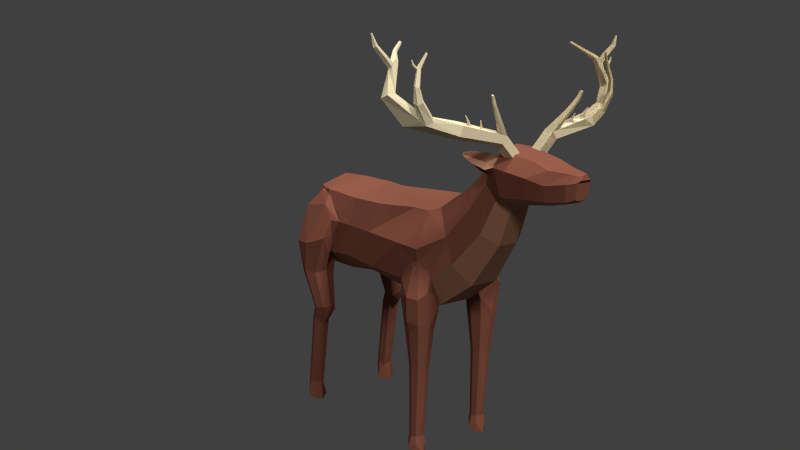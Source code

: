 # Source: Elk.blend  (saved by Blender 2.69.0; exported with 4.5.12 LTS)
import bpy
from mathutils import Matrix  # noqa: F401  (used for matrix-valued properties, if any)

bpy.ops.wm.read_factory_settings(use_empty=True)
scene = bpy.context.scene
scene.name = 'Scene'

# ---- collections
col_collection_1 = bpy.data.collections.new('Collection 1'); scene.collection.children.link(col_collection_1)

# ---- materials (node trees are filled in below, after node groups)
mat_material = bpy.data.materials.new('Material')
mat_material.alpha_threshold = 0.0
mat_material.roughness = 0.5
mat_material.line_color = (0.0, 0.0, 0.0, 1.0)
mat_material_001 = bpy.data.materials.new('Material.001')
mat_material_001.alpha_threshold = 0.0
mat_material_001.roughness = 0.5
mat_material_001.line_color = (0.0, 0.0, 0.0, 1.0)
mat_material_002 = bpy.data.materials.new('Material.002')
mat_material_002.alpha_threshold = 0.0
mat_material_002.roughness = 0.5
mat_material_002.line_color = (0.0, 0.0, 0.0, 1.0)

# ---- material node trees
mat_material.use_nodes = True; mat_material.node_tree.nodes.clear()
_N = mat_material.node_tree.nodes; _L = mat_material.node_tree.links
n0 = _N.new('ShaderNodeOutputMaterial'); n0.name = 'Material Output'; n0.location = (300, 300)
n1 = _N.new('ShaderNodeBsdfDiffuse'); n1.name = 'Diffuse BSDF'; n1.location = (10, 300)
n1.inputs[0].default_value = (0.2195, 0.07619, 0.04817, 1.0)
_L.new(n1.outputs[0], n0.inputs[0])
n0.is_active_output = True
mat_material_001.use_nodes = True; mat_material_001.node_tree.nodes.clear()
_N = mat_material_001.node_tree.nodes; _L = mat_material_001.node_tree.links
n0 = _N.new('ShaderNodeOutputMaterial'); n0.name = 'Material Output'; n0.location = (300, 300)
n1 = _N.new('ShaderNodeBsdfDiffuse'); n1.name = 'Diffuse BSDF'; n1.location = (10, 300)
n1.inputs[0].default_value = (0.8, 0.6824, 0.4374, 1.0)
_L.new(n1.outputs[0], n0.inputs[0])
n0.is_active_output = True
mat_material_002.use_nodes = True; mat_material_002.node_tree.nodes.clear()
_N = mat_material_002.node_tree.nodes; _L = mat_material_002.node_tree.links
n0 = _N.new('ShaderNodeOutputMaterial'); n0.name = 'Material Output'; n0.location = (300, 300)
n1 = _N.new('ShaderNodeBsdfDiffuse'); n1.name = 'Diffuse BSDF'; n1.location = (10, 300)
n1.inputs[0].default_value = (0.402, 0.192, 0.1136, 1.0)
_L.new(n1.outputs[0], n0.inputs[0])
n0.is_active_output = True

# ---- world
world_world = bpy.data.worlds.new('World'); scene.world = world_world
world_world.color = (0.05088, 0.05088, 0.05088)
world_world.use_sun_shadow = False
world_world.sun_shadow_jitter_overblur = 0.0
world_world.cycles.sampling_method = 'MANUAL'
world_world.cycles.sample_map_resolution = 256

# ---- cameras
cam_camera = bpy.data.cameras.new('Camera')
cam_camera.clip_end = 100.0
cam_camera.lens = 35.0
cam_camera.sensor_width = 32.0
cam_camera.sensor_height = 18.0
cam_camera.ortho_scale = 7.314
cam_camera.dof.focus_distance = 0.0

# ---- lights
light_sun_002 = bpy.data.lights.new('Sun.002', 'SUN')
light_sun_002.transmission_factor = 0.0
light_sun_002.angle = 0.1993
light_sun_002.energy = 1.9
light_sun_002.shadow_buffer_clip_start = 0.5
light_sun_002.shadow_soft_size = 0.1
light_sun_002.shadow_cascade_max_distance = 1000.0
light_sun_002.cycles.use_multiple_importance_sampling = False
light_sun_001 = bpy.data.lights.new('Sun.001', 'SUN')
light_sun_001.transmission_factor = 0.0
light_sun_001.angle = 0.1993
light_sun_001.energy = 1.0
light_sun_001.shadow_buffer_clip_start = 0.5
light_sun_001.shadow_soft_size = 0.1
light_sun_001.shadow_cascade_max_distance = 1000.0
light_sun_001.cycles.use_multiple_importance_sampling = False
light_sun = bpy.data.lights.new('Sun', 'SUN')
light_sun.transmission_factor = 0.0
light_sun.angle = 0.1993
light_sun.energy = 2.0
light_sun.shadow_buffer_clip_start = 0.5
light_sun.shadow_soft_size = 0.1
light_sun.shadow_cascade_max_distance = 1000.0
light_sun.cycles.use_multiple_importance_sampling = False
light_lamp = bpy.data.lights.new('Lamp', 'POINT')
light_lamp.transmission_factor = 0.0
light_lamp.cutoff_distance = 30.0
light_lamp.energy = 100.0
light_lamp.shadow_buffer_clip_start = 1.001
light_lamp.shadow_soft_size = 0.1
light_lamp.shadow_maximum_resolution = 0.006
light_lamp.use_absolute_resolution = True
light_lamp.cycles.use_multiple_importance_sampling = False

# ---- meshes
me_cylinder = bpy.data.meshes.new('Cylinder')
me_cylinder.from_pydata([(0.5408, 0.7305, 0.2063), (0.5327, 0.7175, -0.1109), (-1.798e-08, 0.9007, -0.1411), (-8.348e-09, 0.9273, 0.2063), (0.7481, 0.2045, 0.2063), (0.6189, 0.657, -0.8045), (-2.837e-05, 0.9284, 0.2738), (-0.5323, 0.7175, -0.1109), (0.8022, 0.2275, -0.1411), (0.4334, 0.784, 0.3374), (-1.302e-08, 0.8338, -0.9541), (0.7367, 0.2156, -0.9541), (-0.4331, 0.784, 0.3374), (-0.5405, 0.7305, 0.2063), (0.7173, 0.008238, 0.1799), (0.5063, 0.4089, 0.5324), (0.5893, 0.6217, -1.508), (0.7014, 0.2094, -1.501), (-1.658e-05, 1.224, 0.7193), (-0.3047, 1.13, 0.7787), (-0.7642, 0.2045, 0.2063), (-0.6189, 0.657, -0.8045), (0.7559, -0.2894, -0.8629), (0.7324, -0.003926, 0.05989), (0.6111, -0.1169, 0.3149), (0.3046, 1.13, 0.7787), (-1.13e-08, 0.798, -1.501), (0.7197, -0.2685, -1.501), (-0.4198, 0.8695, 0.9074), (-0.8018, 0.2275, -0.1411), (0.7055, -0.3212, -0.1411), (0.7309, -0.1334, -0.08801), (0.7408, -0.04986, 0.1301), (0.7005, -0.07482, 0.2096), (0.4198, 0.8695, 0.9074), (0.495, 0.03625, 0.6693), (0.6079, -0.2019, 0.3483), (0.6172, 0.655, -2.212), (0.7216, 0.213, -1.762), (0.6959, 0.3236, -1.818), (0.6925, -0.1525, -1.926), (0.6931, -0.3253, -2.029), (-9.784e-06, 1.487, 0.968), (-0.2425, 1.416, 1.02), (-0.5059, 0.4089, 0.5324), (-0.3715, 1.235, 1.151), (-0.7165, 0.008238, 0.1799), (-0.5908, 0.6217, -1.508), (-0.7367, 0.2156, -0.9541), (0.2559, -0.6172, -0.9541), (0.2436, -0.5836, -1.501), (0.6714, -0.4143, 0.37), (0.2425, 1.416, 1.02), (0.2306, -0.2686, 0.8011), (-3.975e-09, 0.8318, -2.048), (0.6474, 0.5335, -2.091), (0.6364, 0.5834, -2.166), (0.2552, -0.6647, -2.048), (0.608, -0.3974, -2.122), (-0.6103, -0.1169, 0.3149), (-0.4105, 0.5573, 1.117), (-0.3267, 1.029, 1.299), (-0.7317, -0.003926, 0.05989), (-0.7051, -0.3212, -0.1411), (0.6983, -0.3191, -0.08876), (0.2786, -0.6794, -0.1411), (0.7806, -0.2799, -0.07742), (0.8645, -0.4919, 0.1418), (0.7976, -0.514, 0.312), (0.4105, 0.5573, 1.117), (0.3715, 1.235, 1.151), (0.4362, -0.4654, 0.2776), (0.3671, -0.5516, 0.267), (0.4459, 0.6385, -2.654), (0.5475, 0.6483, -2.392), (0.2332, -0.6921, -2.645), (0.4463, -0.5256, -2.407), (0.5011, -0.48, -2.193), (0.5565, -0.4375, -2.174), (-4.832e-06, 1.632, 1.151), (-0.2664, 1.567, 1.185), (-0.3806, 1.431, 1.245), (-0.6071, -0.2019, 0.3483), (-0.4946, 0.03625, 0.6693), (-0.359, 1.067, 1.368), (-0.7301, -0.1334, -0.08801), (-0.74, -0.04986, 0.1301), (-0.6998, -0.07482, 0.2096), (-0.7029, 0.2094, -1.501), (-0.6187, 0.655, -2.212), (-0.7559, -0.2894, -0.8629), (0.5205, -0.4791, -0.1132), (0.4874, -0.5057, -0.1252), (-0.2782, -0.6794, -0.1411), (-0.2559, -0.6172, -0.9541), (-0.2451, -0.5836, -1.501), (-0.2567, -0.6647, -2.048), (0.7651, -0.9033, 0.303), (0.3341, 1.486, 1.221), (0.4049, -0.7015, 0.3186), (0.2878, -0.7047, 0.2063), (0.1621, 0.3813, 1.229), (-6.743e-09, 0.7921, -2.645), (0.5648, 0.6171, -2.402), (0.5268, 0.6039, -2.497), (0.5129, 0.4816, -2.678), (-0.2347, -0.6921, -2.645), (0.5122, -0.5575, -2.572), (0.513, -0.5574, -2.572), (0.512, -0.5575, -2.572), (0.2664, 1.567, 1.185), (-0.331, 1.49, 1.219), (-0.4313, 1.371, 1.272), (-0.6706, -0.4143, 0.37), (-0.2302, -0.2685, 0.8011), (-0.1621, 0.3813, 1.229), (-0.129, 0.8943, 1.397), (-0.1418, 0.9421, 1.433), (-0.6975, -0.3191, -0.08876), (0.7976, -0.514, -0.079), (0.4398, -0.55, -0.07891), (-0.2874, -0.7047, 0.2063), (-0.7212, -0.2685, -1.501), (0.8536, -0.8499, 0.1419), (0.6079, -0.9124, 0.3624), (0.3267, 1.029, 1.299), (0.4313, 1.371, 1.272), (0.3571, -0.6302, 0.2063), (0.3503, 0.529, -2.831), (0.5168, 0.3478, -2.8), (0.6124, 0.165, -2.795), (0.5386, 0.2065, -2.895), (-0.1887, -0.6371, -2.845), (0.1889, -0.6365, -2.846), (-4.252e-07, 1.762, 1.313), (-0.288, 1.701, 1.332), (-0.3763, 1.607, 1.354), (-0.459, 1.506, 1.214), (-0.3961, 1.6, 1.24), (-0.4355, -0.4654, 0.2776), (-0.3663, -0.5516, 0.267), (-0.1531, 0.9847, 1.465), (-0.3877, 1.1, 1.43), (-0.7798, -0.2799, -0.07742), (-0.8638, -0.4919, 0.1418), (-0.7968, -0.514, 0.312), (-0.4474, 0.6385, -2.654), (-0.4866, -0.5057, -0.1252), (-0.5197, -0.4791, -0.1132), (0.5784, -0.6246, -0.1413), (0.3979, -0.5909, -0.01909), (0.4152, -0.6397, -0.03136), (-0.3972, -0.5909, -0.01909), (0.7754, -0.8989, -0.01114), (0.7056, -1.586, 0.2475), (0.8044, -1.006, 0.1411), (0.3817, 1.431, 1.246), (0.2877, 1.701, 1.332), (0.3568, -0.6309, 0.2049), (0.4564, -1.006, 0.2853), (0.3409, -0.6559, 0.1621), (0.129, 0.8943, 1.397), (-0.001889, 0.6719, -2.763), (0.5978, -0.07934, -2.784), (0.4749, -0.3957, -2.866), (-0.4754, -0.3973, -2.865), (-0.4485, 1.672, 1.272), (-0.5616, 1.439, 1.226), (-0.4042, -0.7015, 0.3186), (0.1418, 0.9421, 1.433), (0.1531, 0.9847, 1.465), (-0.4848, 1.493, 1.379), (-0.7643, -0.9033, 0.303), (-0.439, -0.55, -0.07891), (-0.7968, -0.514, -0.079), (0.5936, -0.8769, -0.08445), (0.3293, -0.6631, 0.1347), (-0.3285, -0.6631, 0.1347), (0.6009, -1.578, 0.2937), (0.7463, -1.587, 0.1438), (0.3589, 1.067, 1.368), (0.3983, 1.6, 1.24), (0.4612, 1.506, 1.214), (0.3689, 1.615, 1.352), (0.3673, -0.8617, 0.1438), (0.4962, -1.586, 0.2475), (-0.3564, -0.6302, 0.2063), (0.1927, 0.351, -3.049), (-0.001475, 0.4298, -3.012), (0.2965, 0.1732, -3.085), (0.5646, -0.2196, -2.767), (0.2614, -0.0295, -3.068), (-0.5404, 0.2047, -2.894), (-0.2612, -0.03123, -3.067), (-0.1026, -0.1629, -3.057), (0.1037, -0.1622, -3.057), (0.1559, 1.709, 1.429), (-0.1564, 1.709, 1.429), (-0.4985, 1.55, 1.263), (-0.6168, 1.59, 1.142), (-0.5824, 1.666, 1.157), (-0.6128, 1.695, 1.182), (-0.6071, -0.9124, 0.3624), (-0.1406, 1.016, 1.662), (0.3877, 1.1, 1.43), (0.1406, 1.016, 1.662), (-0.356, 1.117, 1.645), (-0.8529, -0.8499, 0.1419), (-0.3533, 0.5278, -2.83), (-0.4145, -0.6397, -0.03136), (-0.5777, -0.6246, -0.1413), (0.4351, -0.8898, -0.01547), (-0.3665, -0.8617, 0.1438), (-0.3402, -0.6559, 0.1621), (0.7016, -1.587, 0.04172), (0.6009, -2.399, 0.2608), (0.6783, -2.663, 0.2004), (0.4845, 1.493, 1.379), (0.4507, 1.672, 1.272), (0.5638, 1.439, 1.226), (0.3029, 1.675, 1.375), (0.4555, -1.586, 0.1438), (-0.356, -0.6309, 0.2049), (-0.1952, 0.3497, -3.048), (-0.0004339, 0.121, -3.12), (-0.2977, 0.1712, -3.084), (0.1717, 1.692, 1.501), (0.1699, 1.708, 1.421), (-0.1722, 1.692, 1.501), (-0.1704, 1.708, 1.421), (-0.6481, 1.606, 1.173), (-0.5632, 1.463, 1.315), (-0.6505, 1.537, 1.186), (-0.4557, -1.006, 0.2853), (0.356, 1.117, 1.645), (0.1286, 1.046, 1.851), (-0.1286, 1.046, 1.851), (-0.441, 1.455, 1.624), (-0.7746, -0.8989, -0.01114), (-0.8037, -1.006, 0.1411), (-0.7048, -1.586, 0.2475), (-0.5928, -0.8769, -0.08445), (0.6009, -1.593, 0.003074), (-0.4343, -0.8898, -0.01547), (0.7075, -2.662, 0.1254), (0.5846, 1.666, 1.157), (0.615, 1.695, 1.182), (0.619, 1.59, 1.142), (0.5007, 1.55, 1.263), (0.2858, 1.697, 1.355), (0.3401, 1.626, 1.421), (0.5002, -1.586, 0.04169), (0.5235, -2.663, 0.2004), (5.099e-06, 1.729, 1.594), (0.1819, 1.685, 1.54), (0.3935, 1.944, 1.429), (0.2858, 1.697, 1.355), (0.4576, 1.866, 1.355), (-0.1824, 1.685, 1.54), (-0.394, 1.944, 1.429), (-0.458, 1.866, 1.355), (-0.2862, 1.697, 1.355), (-0.6967, 1.546, 1.217), (-0.7136, 1.641, 1.106), (-0.6948, 1.68, 1.111), (-0.7137, 1.686, 1.125), (-0.7328, 1.646, 1.122), (-0.4954, -1.586, 0.2475), (0.4407, 1.455, 1.623), (0.3257, 1.133, 1.852), (0.1066, 1.082, 2.084), (-0.1066, 1.082, 2.084), (-0.3466, 1.617, 1.429), (-0.3257, 1.133, 1.852), (-0.7455, -1.587, 0.1438), (-0.6001, -1.578, 0.2937), (-0.4994, -1.586, 0.04169), (0.6764, -2.655, 0.05183), (0.6009, -2.657, 0.2293), (0.7472, -2.841, 0.1317), (0.5654, 1.463, 1.315), (0.6503, 1.606, 1.173), (0.6527, 1.537, 1.186), (0.5216, 1.787, 1.429), (0.3461, 1.617, 1.429), (0.4943, -2.662, 0.1254), (0.1839, 1.683, 1.548), (0.4792, 1.964, 1.428), (-0.1844, 1.683, 1.548), (-0.2863, 1.697, 1.355), (-0.4797, 1.964, 1.428), (-0.7583, 1.609, 1.148), (-0.7298, 1.606, 1.134), (-0.4547, -1.586, 0.1438), (0.3987, 1.418, 1.858), (0.2699, 1.141, 2.085), (0.07019, 1.147, 2.353), (-0.07016, 1.147, 2.353), (-0.3037, 1.628, 1.548), (-0.3694, 1.615, 1.352), (-0.3987, 1.418, 1.858), (-0.7008, -1.587, 0.04172), (-0.6775, -2.663, 0.2004), (-0.6001, -2.399, 0.2608), (-0.6001, -1.593, 0.003074), (0.5254, -2.655, 0.05183), (0.6009, -2.707, 0.008878), (0.6895, -2.765, 0.221), (0.6838, -2.738, 0.03155), (0.697, 1.68, 1.111), (0.7159, 1.686, 1.125), (0.735, 1.646, 1.122), (0.7158, 1.641, 1.106), (0.6989, 1.546, 1.217), (1.233, 1.915, 1.425), (0.4972, 1.817, 1.548), (0.3383, 1.619, 1.45), (0.4546, -2.841, 0.1318), (0.418, 1.914, 1.548), (0.7724, 2.034, 1.427), (0.6393, 2.155, 1.551), (-0.4184, 1.914, 1.548), (-0.3033, 1.675, 1.375), (-0.5221, 1.787, 1.429), (-0.7729, 2.034, 1.427), (-0.6398, 2.155, 1.551), (-0.7591, 1.631, 1.123), (-0.7505, 1.655, 1.107), (-0.7397, 1.678, 1.11), (-0.7506, 1.681, 1.118), (-0.7616, 1.658, 1.123), (-0.5227, -2.663, 0.2004), (0.2417, 1.609, 1.862), (0.307, 1.351, 2.089), (-0.2699, 1.141, 2.085), (0.1777, 1.172, 2.354), (0.04425, 1.198, 2.443), (-0.04421, 1.198, 2.443), (-0.3387, 1.619, 1.45), (-0.2645, 1.654, 1.602), (-0.3406, 1.626, 1.421), (-0.7067, -2.662, 0.1254), (-0.4935, -2.662, 0.1254), (-0.5246, -2.655, 0.05183), (0.5123, -2.765, 0.221), (0.6009, -2.929, 0.2807), (0.7058, -2.929, 0.2006), (0.3032, 1.628, 1.548), (0.7605, 1.609, 1.148), (0.732, 1.606, 1.134), (1.19, 2.02, 1.343), (1.217, 1.955, 1.557), (0.518, -2.738, 0.03155), (0.2643, 1.654, 1.602), (0.2141, 1.675, 1.548), (0.269, 1.664, 1.548), (0.2872, 1.646, 1.548), (0.6024, 2.182, 1.559), (0.5415, 1.958, 1.498), (0.6636, 2.126, 1.581), (-0.2876, 1.646, 1.548), (-0.2695, 1.664, 1.548), (-0.2145, 1.675, 1.548), (-0.4976, 1.817, 1.548), (-0.6029, 2.182, 1.559), (-1.233, 1.915, 1.425), (-1.191, 2.02, 1.343), (-0.542, 1.958, 1.498), (-0.664, 2.126, 1.581), (-0.7763, 1.637, 1.131), (-0.768, 1.665, 1.113), (0.2344, 1.536, 2.093), (0.2021, 1.397, 2.358), (-0.1777, 1.172, 2.354), (0.112, 1.214, 2.443), (-0.112, 1.214, 2.443), (-0.2417, 1.609, 1.862), (-0.3069, 1.351, 2.089), (-0.6756, -2.655, 0.05183), (-0.7465, -2.841, 0.1317), (-0.6001, -2.657, 0.2293), (-0.6001, -2.707, 0.008878), (0.496, -2.929, 0.2006), (0.7419, 1.678, 1.11), (0.7527, 1.655, 1.107), (0.7528, 1.681, 1.118), (0.7638, 1.658, 1.123), (0.7613, 1.631, 1.123), (1.791, 2.069, 1.174), (1.612, 2.088, 1.399), (0.8039, 2.002, 1.553), (1.04e-05, 1.697, 1.863), (0.5113, 1.935, 1.549), (0.609, 2.157, 1.619), (0.9558, 2.078, 1.426), (0.7296, 2.009, 1.473), (0.7666, 2.342, 1.615), (0.7889, 2.332, 1.64), (-0.5117, 1.935, 1.549), (-0.6094, 2.157, 1.619), (-1.217, 1.955, 1.557), (-0.9562, 2.078, 1.426), (-0.73, 2.009, 1.473), (-0.7671, 2.342, 1.615), (-0.7894, 2.332, 1.64), (-0.4539, -2.841, 0.1318), (1.437e-05, 1.571, 2.094), (0.1319, 1.519, 2.36), (0.1274, 1.427, 2.468), (-0.202, 1.397, 2.358), (-0.683, -2.738, 0.03155), (-0.6887, -2.765, 0.221), (-0.5173, -2.738, 0.03155), (0.7702, 1.665, 1.113), (0.7785, 1.637, 1.131), (1.72, 2.131, 1.116), (1.527, 2.131, 1.427), (1.016, 2.05, 1.555), (0.7339, 2.345, 1.617), (0.8523, 2.053, 1.426), (1.068, 2.105, 1.425), (0.7849, 2.019, 1.482), (0.798, 2.027, 1.468), (0.6489, 2.128, 1.611), (0.7763, 2.327, 1.66), (-0.8043, 2.002, 1.553), (-0.7343, 2.345, 1.617), (-1.612, 2.088, 1.399), (-1.791, 2.069, 1.174), (-0.8527, 2.053, 1.426), (-1.069, 2.105, 1.425), (-0.7984, 2.027, 1.468), (-0.7854, 2.019, 1.482), (-0.6494, 2.128, 1.611), (-0.7768, 2.327, 1.66), (-0.5115, -2.765, 0.221), (1.96e-05, 1.567, 2.361), (0.08315, 1.503, 2.449), (-0.1273, 1.427, 2.468), (-0.2344, 1.536, 2.093), (-0.705, -2.929, 0.2006), (-0.6001, -2.929, 0.2807), (2.041, 2.405, 1.069), (1.148, 2.124, 1.425), (1.671, 2.136, 1.366), (1.698, 2.366, 1.437), (1.164, 2.084, 1.557), (0.8875, 2.021, 1.554), (0.7408, 2.331, 1.661), (0.8222, 2.033, 1.468), (0.9346, 2.055, 1.48), (0.9953, 2.074, 1.467), (1.034, 2.083, 1.467), (0.8075, 2.017, 1.507), (0.8165, 2.069, 1.49), (0.7888, 2.448, 1.643), (0.8112, 2.446, 1.641), (0.8265, 2.439, 1.658), (0.8178, 2.436, 1.672), (-0.7412, 2.331, 1.661), (-1.527, 2.131, 1.427), (-1.72, 2.131, 1.116), (-0.935, 2.055, 1.48), (-0.8227, 2.033, 1.468), (-1.035, 2.083, 1.467), (-0.9958, 2.074, 1.467), (-1.148, 2.124, 1.425), (-0.8169, 2.069, 1.49), (-0.808, 2.017, 1.507), (-0.8117, 2.446, 1.641), (-0.7892, 2.448, 1.643), (-0.8269, 2.439, 1.658), (-0.8183, 2.436, 1.672), (-0.4952, -2.929, 0.2006), (-0.1319, 1.519, 2.36), (2.112e-05, 1.534, 2.449), (0.05179, 1.504, 2.484), (0.07934, 1.457, 2.496), (-1.016, 2.05, 1.555), (1.947, 2.393, 1.011), (2.015, 2.45, 1.166), (1.693, 2.218, 1.177), (1.757, 2.336, 1.407), (1.68, 2.391, 1.416), (1.522, 2.18, 1.416), (0.833, 2.023, 1.507), (1.106, 2.071, 1.556), (0.7935, 2.438, 1.673), (0.831, 2.071, 1.489), (0.988, 2.066, 1.485), (1.047, 2.071, 1.512), (1.039, 2.103, 1.483), (0.8086, 2.065, 1.498), (-0.794, 2.438, 1.673), (-1.671, 2.136, 1.366), (-1.699, 2.366, 1.437), (-1.165, 2.084, 1.557), (-2.041, 2.405, 1.069), (-0.9885, 2.066, 1.485), (-0.888, 2.021, 1.554), (-0.8334, 2.023, 1.507), (-0.8315, 2.071, 1.489), (-1.106, 2.071, 1.556), (-1.047, 2.071, 1.512), (-1.04, 2.103, 1.483), (-0.8091, 2.065, 1.498), (-0.08311, 1.503, 2.449), (2.207e-05, 1.523, 2.484), (-0.07929, 1.457, 2.496), (-0.05175, 1.504, 2.484), (1.916, 2.742, 1.041), (1.775, 2.356, 1.351), (1.906, 2.467, 1.169), (1.737, 2.534, 1.403), (1.715, 2.531, 1.391), (0.8223, 2.063, 1.512), (1.016, 2.064, 1.512), (0.8375, 2.064, 1.512), (1.013, 2.106, 1.484), (1.047, 2.095, 1.512), (0.8489, 2.13, 1.509), (0.8583, 2.132, 1.509), (-1.758, 2.336, 1.407), (-2.015, 2.45, 1.166), (-1.68, 2.391, 1.416), (-1.523, 2.18, 1.416), (-1.948, 2.393, 1.011), (-1.693, 2.218, 1.177), (-1.014, 2.106, 1.484), (-1.017, 2.064, 1.512), (-0.838, 2.064, 1.512), (-1.047, 2.095, 1.512), (-0.8493, 2.13, 1.509), (-0.8588, 2.132, 1.509), (-0.8227, 2.063, 1.512), (1.895, 2.754, 0.9966), (1.864, 2.431, 1.073), (1.612, 2.211, 1.352), (1.774, 2.549, 1.376), (1.725, 2.536, 1.337), (1.714, 2.391, 1.339), (1.008, 2.103, 1.497), (1.026, 2.097, 1.513), (0.8629, 2.128, 1.523), (1.055, 2.153, 1.501), (1.073, 2.151, 1.5), (1.078, 2.145, 1.52), (0.8439, 2.127, 1.515), (-1.775, 2.356, 1.351), (-1.906, 2.467, 1.169), (-1.737, 2.534, 1.403), (-1.716, 2.531, 1.391), (-1.917, 2.742, 1.041), (-1.009, 2.103, 1.497), (-0.8633, 2.128, 1.523), (-1.027, 2.097, 1.513), (-1.073, 2.151, 1.5), (-1.056, 2.153, 1.501), (-1.078, 2.145, 1.52), (-0.8444, 2.127, 1.515), (1.828, 2.822, 0.9507), (1.987, 2.852, 1.003), (1.888, 2.762, 1.078), (1.767, 2.557, 1.337), (1.714, 2.744, 1.335), (1.681, 2.751, 1.351), (1.665, 2.748, 1.342), (1.672, 2.752, 1.302), (0.8529, 2.126, 1.524), (1.052, 2.151, 1.51), (1.064, 2.147, 1.52), (1.1, 2.199, 1.515), (1.112, 2.198, 1.515), (1.116, 2.194, 1.529), (-1.613, 2.211, 1.352), (-1.774, 2.549, 1.376), (-1.715, 2.391, 1.339), (-1.725, 2.536, 1.337), (-1.896, 2.754, 0.9966), (-1.864, 2.431, 1.073), (-1.052, 2.151, 1.51), (-0.8534, 2.126, 1.524), (-1.064, 2.147, 1.52), (-1.113, 2.198, 1.515), (-1.1, 2.199, 1.515), (-1.116, 2.194, 1.529), (1.893, 2.813, 0.9982), (1.953, 2.889, 1.012), (2.001, 2.832, 1.047), (1.783, 2.788, 0.9885), (1.776, 2.82, 1.047), (1.586, 2.923, 1.359), (1.712, 2.739, 1.307), (1.586, 2.929, 1.339), (1.097, 2.197, 1.521), (1.106, 2.195, 1.529), (-1.767, 2.557, 1.337), (-1.888, 2.762, 1.078), (-1.714, 2.744, 1.335), (-1.665, 2.748, 1.342), (-1.681, 2.751, 1.351), (-1.672, 2.752, 1.302), (-1.828, 2.822, 0.9507), (-1.988, 2.852, 1.003), (-1.098, 2.197, 1.521), (-1.107, 2.195, 1.529), (1.846, 2.851, 0.9862), (2.137, 2.993, 1.025), (2.154, 2.984, 1.061), (1.702, 2.928, 0.8387), (1.975, 2.855, 1.084), (1.872, 2.814, 1.067), (1.716, 2.73, 1.323), (1.708, 2.762, 1.331), (1.593, 2.927, 1.364), (1.703, 2.768, 1.302), (1.597, 2.944, 1.34), (-1.784, 2.788, 0.9885), (-1.776, 2.82, 1.047), (-2.001, 2.832, 1.047), (-1.586, 2.923, 1.359), (-1.712, 2.739, 1.307), (-1.587, 2.929, 1.339), (-1.894, 2.813, 0.9982), (-1.954, 2.889, 1.012), (1.71, 2.957, 0.8571), (1.814, 2.852, 1.046), (1.946, 2.89, 1.062), (2.101, 3.011, 1.032), (2.129, 2.998, 1.091), (1.682, 2.907, 0.8589), (1.765, 2.795, 1.323), (1.755, 2.806, 1.32), (1.602, 2.94, 1.354), (1.766, 2.791, 1.3), (-1.717, 2.73, 1.323), (-1.872, 2.814, 1.067), (-1.975, 2.855, 1.084), (-1.709, 2.762, 1.331), (-1.593, 2.927, 1.364), (-1.703, 2.768, 1.302), (-1.598, 2.944, 1.34), (-1.847, 2.851, 0.9862), (-2.155, 2.984, 1.061), (-2.137, 2.993, 1.025), (-1.703, 2.928, 0.8387), (1.694, 2.954, 0.8888), (2.169, 3.149, 1.046), (2.18, 3.144, 1.044), (2.186, 3.141, 1.055), (2.178, 3.145, 1.064), (1.526, 3.02, 0.7578), (1.54, 3.034, 0.7442), (1.545, 3.054, 0.7567), (2.096, 3.015, 1.073), (1.676, 2.923, 0.8898), (1.716, 2.73, 1.323), (1.772, 2.785, 1.313), (1.75, 2.809, 1.296), (1.772, 2.785, 1.313), (-1.766, 2.795, 1.323), (-1.682, 2.907, 0.8589), (-1.814, 2.852, 1.046), (-2.129, 2.998, 1.091), (-1.756, 2.806, 1.32), (-1.603, 2.94, 1.354), (-1.766, 2.791, 1.3), (-1.946, 2.89, 1.062), (-1.71, 2.957, 0.8571), (-2.102, 3.011, 1.032), (1.534, 3.053, 0.7781), (2.168, 3.151, 1.058), (1.523, 3.031, 0.7788), (1.783, 2.855, 1.312), (1.777, 2.857, 1.311), (1.775, 2.857, 1.301), (1.784, 2.853, 1.303), (1.787, 2.853, 1.308), (-1.717, 2.73, 1.323), (-1.772, 2.785, 1.313), (-1.677, 2.923, 0.8898), (-2.097, 3.015, 1.073), (-1.75, 2.809, 1.296), (-1.772, 2.785, 1.313), (-1.694, 2.954, 0.8888), (-2.186, 3.141, 1.055), (-2.181, 3.144, 1.044), (-2.178, 3.145, 1.064), (-2.17, 3.149, 1.046), (-1.541, 3.034, 0.7442), (-1.527, 3.02, 0.7578), (-1.545, 3.054, 0.7567), (1.787, 2.853, 1.308), (-1.783, 2.855, 1.312), (-1.778, 2.857, 1.311), (-1.523, 3.031, 0.7788), (-2.168, 3.151, 1.058), (-1.775, 2.857, 1.301), (-1.784, 2.853, 1.303), (-1.788, 2.853, 1.308), (-1.535, 3.053, 0.7781), (-1.788, 2.853, 1.308), (1.872, 2.814, 1.067), (1.893, 2.813, 0.9982), (1.895, 2.754, 0.9966), (1.888, 2.762, 1.078), (1.916, 2.742, 1.041), (0.3029, 1.675, 1.375), (0.3401, 1.626, 1.421), (0.3689, 1.615, 1.352), (0.2877, 1.701, 1.332), (0.5216, 1.787, 1.429), (0.3461, 1.617, 1.429), (0.2858, 1.697, 1.355), (0.4576, 1.866, 1.355), (0.4972, 1.817, 1.548), (0.3383, 1.619, 1.45), (0.4845, 1.493, 1.379), (0.2858, 1.697, 1.355), (0.1699, 1.708, 1.421), (1.233, 1.915, 1.425), (0.3032, 1.628, 1.548), (1.217, 1.955, 1.557), (0.4407, 1.455, 1.623), (0.1559, 1.709, 1.429), (0.3935, 1.944, 1.429), (1.19, 2.02, 1.343), (0.8039, 2.002, 1.553), (0.418, 1.914, 1.548), (0.1839, 1.683, 1.548), (0.2141, 1.675, 1.548), (0.269, 1.664, 1.548), (0.2872, 1.646, 1.548), (0.1819, 1.685, 1.54), (0.1717, 1.692, 1.501), (0.4792, 1.964, 1.428), (1.791, 2.069, 1.174), (0.7724, 2.034, 1.427), (1.612, 2.088, 1.399), (0.2643, 1.654, 1.602), (1.016, 2.05, 1.555), (0.5113, 1.935, 1.549), (-4.252e-07, 1.762, 1.313), (5.099e-06, 1.729, 1.594), (0.6393, 2.155, 1.551), (1.72, 2.131, 1.116), (0.9558, 2.078, 1.426), (1.527, 2.131, 1.427), (0.8875, 2.021, 1.554), (1.164, 2.084, 1.557), (0.7296, 2.009, 1.473), (0.609, 2.157, 1.619), (0.6024, 2.182, 1.559), (0.5415, 1.958, 1.498), (0.6636, 2.126, 1.581), (2.041, 2.405, 1.069), (1.148, 2.124, 1.425), (1.671, 2.136, 1.366), (0.8523, 2.053, 1.426), (1.068, 2.105, 1.425), (1.698, 2.366, 1.437), (0.833, 2.023, 1.507), (0.8075, 2.017, 1.507), (0.9346, 2.055, 1.48), (1.106, 2.071, 1.556), (0.7849, 2.019, 1.482), (0.6489, 2.128, 1.611), (0.7666, 2.342, 1.615), (0.7889, 2.332, 1.64), (1.947, 2.393, 1.011), (2.015, 2.45, 1.166), (1.693, 2.218, 1.177), (1.757, 2.336, 1.407), (0.798, 2.027, 1.468), (0.8222, 2.033, 1.468), (0.9953, 2.074, 1.467), (1.034, 2.083, 1.467), (1.68, 2.391, 1.416), (1.522, 2.18, 1.416), (0.8223, 2.063, 1.512), (1.016, 2.064, 1.512), (0.988, 2.066, 1.485), (1.047, 2.071, 1.512), (0.8086, 2.065, 1.498), (0.7408, 2.331, 1.661), (0.7339, 2.345, 1.617), (0.7763, 2.327, 1.66), (1.916, 2.742, 1.041), (1.775, 2.356, 1.351), (1.906, 2.467, 1.169), (0.831, 2.071, 1.489), (1.039, 2.103, 1.483), (1.737, 2.534, 1.403), (1.715, 2.531, 1.391), (0.8375, 2.064, 1.512), (1.008, 2.103, 1.497), (1.026, 2.097, 1.513), (0.8165, 2.069, 1.49), (0.7888, 2.448, 1.643), (0.8112, 2.446, 1.641), (0.8265, 2.439, 1.658), (0.8178, 2.436, 1.672), (1.895, 2.754, 0.9966), (1.864, 2.431, 1.073), (1.612, 2.211, 1.352), (1.774, 2.549, 1.376), (1.013, 2.106, 1.484), (1.047, 2.095, 1.512), (1.725, 2.536, 1.337), (1.714, 2.391, 1.339), (0.8529, 2.126, 1.524), (0.8439, 2.127, 1.515), (0.8489, 2.13, 1.509), (0.7935, 2.438, 1.673), (1.828, 2.822, 0.9507), (1.987, 2.852, 1.003), (1.888, 2.762, 1.078), (1.767, 2.557, 1.337), (0.8583, 2.132, 1.509), (0.8629, 2.128, 1.523), (1.055, 2.153, 1.501), (1.073, 2.151, 1.5), (1.078, 2.145, 1.52), (1.714, 2.744, 1.335), (1.681, 2.751, 1.351), (1.665, 2.748, 1.342), (1.672, 2.752, 1.302), (1.064, 2.147, 1.52), (1.052, 2.151, 1.51), (1.893, 2.813, 0.9982), (1.953, 2.889, 1.012), (2.001, 2.832, 1.047), (1.783, 2.788, 0.9885), (1.776, 2.82, 1.047), (1.1, 2.199, 1.515), (1.112, 2.198, 1.515), (1.116, 2.194, 1.529), (1.586, 2.923, 1.359), (1.712, 2.739, 1.307), (1.586, 2.929, 1.339), (1.106, 2.195, 1.529), (1.097, 2.197, 1.521), (1.846, 2.851, 0.9862), (2.137, 2.993, 1.025), (2.154, 2.984, 1.061), (1.702, 2.928, 0.8387), (1.975, 2.855, 1.084), (1.872, 2.814, 1.067), (1.716, 2.73, 1.323), (1.708, 2.762, 1.331), (1.593, 2.927, 1.364), (1.703, 2.768, 1.302), (1.597, 2.944, 1.34), (1.71, 2.957, 0.8571), (1.814, 2.852, 1.046), (1.946, 2.89, 1.062), (2.101, 3.011, 1.032), (2.129, 2.998, 1.091), (1.682, 2.907, 0.8589), (1.765, 2.795, 1.323), (1.755, 2.806, 1.32), (1.602, 2.94, 1.354), (1.766, 2.791, 1.3), (1.694, 2.954, 0.8888), (2.169, 3.149, 1.046), (2.18, 3.144, 1.044), (2.186, 3.141, 1.055), (2.178, 3.145, 1.064), (1.526, 3.02, 0.7578), (1.54, 3.034, 0.7442), (1.545, 3.054, 0.7567), (2.096, 3.015, 1.073), (1.676, 2.923, 0.8898), (1.716, 2.73, 1.323), (1.772, 2.785, 1.313), (1.75, 2.809, 1.296), (1.772, 2.785, 1.313), (1.534, 3.053, 0.7781), (2.168, 3.151, 1.058), (1.523, 3.031, 0.7788), (1.783, 2.855, 1.312), (1.777, 2.857, 1.311), (1.775, 2.857, 1.301), (1.784, 2.853, 1.303), (1.787, 2.853, 1.308), (1.787, 2.853, 1.308), (1.872, 2.814, 1.067), (1.893, 2.813, 0.9982), (1.895, 2.754, 0.9966), (1.888, 2.762, 1.078), (1.916, 2.742, 1.041), (-1.872, 2.814, 1.067), (-1.888, 2.762, 1.078), (-1.896, 2.754, 0.9966), (-1.894, 2.813, 0.9982), (-1.917, 2.742, 1.041), (0.7138, -1.326, -2.34), (0.7068, -0.687, -2.617), (0.9061, -0.714, -2.521), (0.8329, -1.302, -2.285), (0.6888, -0.3863, -2.717), (0.9761, -0.6726, -2.358), (0.8102, -1.483, -2.376), (0.5941, -1.302, -2.285), (0.9425, -0.2328, -2.623), (0.8824, -1.277, -2.168), (0.7142, -1.558, -2.462), (0.8499, -1.48, -2.275), (0.621, -1.485, -2.379), (0.7385, -0.2414, -2.766), (0.8938, -0.6969, -2.185), (0.9941, -0.2086, -2.294), (0.7961, -2.743, -2.528), (0.8264, -2.661, -2.434), (0.5751, -1.474, -2.271), (0.5446, -1.277, -2.168), (0.6722, -0.08985, -2.79), (0.8329, -1.253, -2.051), (0.8136, -1.514, -2.193), (0.7476, 0.3345, -2.639), (0.7099, -2.723, -2.56), (0.6322, -2.725, -2.528), (0.7934, -2.665, -2.346), (0.5498, -0.7395, -2.175), (0.7241, -0.6477, -2.116), (0.8835, -0.08622, -1.976), (0.7626, 0.4369, -2.094), (0.8831, -2.919, -2.393), (0.5954, -1.318, -2.054), (0.6058, -2.647, -2.431), (0.569, 0.35, -2.798), (0.7135, -1.242, -2.003), (0.7132, -1.415, -2.069), (0.7099, -2.648, -2.321), (0.5973, 0.6025, -2.424), (0.5522, -2.931, -2.378), (0.7158, -2.956, -2.249), (0.6216, -1.53, -2.202), (0.747, -0.3478, -2.001), (0.7136, -1.611, -2.193), (0.7765, 0.217, -1.897), (0.6377, -2.698, -2.339), (0.7624, -0.03504, -1.919), (-0.7246, 0.213, -1.762), (-0.6989, 0.3236, -1.818), (-0.6954, -0.1525, -1.926), (-0.6961, -0.3252, -2.029), (-0.6503, 0.5335, -2.091), (-0.6393, 0.5834, -2.166), (-0.6109, -0.3974, -2.122), (-0.5493, 0.6483, -2.392), (-0.4493, -0.5256, -2.407), (-0.5041, -0.48, -2.193), (-0.5595, -0.4375, -2.174), (-0.5678, 0.6171, -2.402), (-0.5298, 0.6039, -2.497), (-0.5159, 0.4816, -2.678), (-0.5152, -0.5575, -2.572), (-0.516, -0.5574, -2.572), (-0.515, -0.5575, -2.572), (-0.5198, 0.3478, -2.8), (-0.6154, 0.165, -2.795), (-0.6008, -0.07934, -2.784), (-0.5676, -0.2196, -2.767), (-0.7168, -1.326, -2.34), (-0.7098, -0.687, -2.617), (-0.9091, -0.714, -2.521), (-0.8359, -1.302, -2.285), (-0.6918, -0.3863, -2.717), (-0.9791, -0.6726, -2.358), (-0.8132, -1.483, -2.376), (-0.5971, -1.302, -2.285), (-0.9455, -0.2328, -2.623), (-0.8853, -1.277, -2.168), (-0.7172, -1.558, -2.462), (-0.8529, -1.48, -2.275), (-0.624, -1.485, -2.379), (-0.7415, -0.2414, -2.766), (-0.8968, -0.6969, -2.185), (-0.9971, -0.2086, -2.294), (-0.7991, -2.743, -2.528), (-0.8294, -2.661, -2.434), (-0.5781, -1.474, -2.271), (-0.5476, -1.277, -2.168), (-0.6752, -0.08985, -2.79), (-0.8359, -1.253, -2.051), (-0.8166, -1.514, -2.193), (-0.7506, 0.3345, -2.639), (-0.7129, -2.723, -2.56), (-0.6352, -2.725, -2.528), (-0.7964, -2.665, -2.346), (-0.5528, -0.7395, -2.175), (-0.7271, -0.6477, -2.116), (-0.8865, -0.08622, -1.976), (-0.7656, 0.4369, -2.094), (-0.8861, -2.919, -2.393), (-0.5984, -1.318, -2.054), (-0.6088, -2.647, -2.431), (-0.572, 0.35, -2.798), (-0.7165, -1.242, -2.003), (-0.7162, -1.415, -2.069), (-0.7129, -2.648, -2.321), (-0.6002, 0.6025, -2.424), (-0.5551, -2.931, -2.378), (-0.7188, -2.956, -2.249), (-0.6246, -1.53, -2.202), (-0.75, -0.3478, -2.001), (-0.7166, -1.611, -2.193), (-0.7795, 0.217, -1.897), (-0.6406, -2.698, -2.339), (-0.7654, -0.03504, -1.919)], [], [(1, 2, 3, 0), (0, 4, 8, 1), (1, 5, 10, 2), (3, 6, 9, 0), (2, 7, 13, 3), (0, 9, 15, 4), (5, 1, 8, 11), (6, 3, 13, 12), (2, 10, 21, 7), (8, 4, 14), (5, 16, 26, 10), (11, 17, 16, 5), (6, 18, 25, 9), (12, 19, 18, 6), (13, 7, 29, 20), (11, 8, 30, 22), (14, 23, 31, 64, 30, 8), (14, 4, 15, 24), (9, 25, 34, 15), (17, 11, 22, 27), (13, 20, 44, 12), (19, 12, 44, 28), (10, 26, 47, 21), (7, 21, 48, 29), (14, 32, 23), (24, 33, 14), (24, 15, 35, 36), (16, 37, 54, 26), (40, 17, 27, 41), (18, 42, 52, 25), (19, 43, 42, 18), (28, 45, 43, 19), (29, 46, 20), (22, 30, 65, 49), (27, 22, 49, 50), (23, 32, 66, 31), (33, 32, 14), (33, 24, 36, 51), (15, 34, 69, 35), (25, 52, 70, 34), (127, 72, 71, 36, 35, 53, 100), (16, 39, 55, 56, 37), (44, 20, 46, 59), (28, 44, 83, 60), (45, 28, 60, 61), (29, 63, 118, 85, 62, 46), (21, 47, 88, 48), (26, 54, 89, 47), (29, 48, 90, 63), (67, 32, 33), (68, 33, 51), (71, 51, 36), (35, 69, 101, 53), (37, 74, 73, 102, 54), (42, 79, 110, 52), (43, 80, 79, 42), (59, 82, 83, 44), (61, 84, 112, 45), (46, 62, 86), (59, 46, 87), (66, 64, 31), (91, 92, 120, 150, 176, 160, 100, 65, 30, 64), (65, 93, 94, 49), (49, 94, 95, 50), (50, 95, 96, 57), (32, 67, 66), (68, 67, 33), (97, 68, 51), (34, 70, 125, 69), (70, 52, 110, 98, 156, 126), (72, 99, 51, 71), (57, 96, 106, 75), (80, 43, 45, 112, 81, 111), (82, 59, 87, 113), (139, 140, 186, 121, 114, 83, 82), (60, 83, 114, 115), (61, 60, 115, 116), (84, 61, 116, 117), (62, 85, 143, 86), (87, 46, 86), (48, 88, 122, 90), (63, 90, 94, 93), (66, 119, 91, 64), (65, 100, 121, 93), (95, 94, 90, 122), (67, 119, 66), (123, 67, 68), (124, 97, 51), (97, 123, 68), (72, 127, 158, 184, 99), (124, 51, 99), (121, 100, 53, 114), (69, 125, 161, 101), (114, 53, 101, 115), (73, 128, 162, 102), (130, 131, 128, 73, 105, 129), (106, 132, 133, 75), (75, 133, 164, 107), (79, 134, 157, 110), (80, 135, 134, 79), (111, 136, 135, 80), (81, 112, 167, 137), (111, 81, 137, 138), (139, 82, 113), (117, 141, 142, 84), (84, 142, 171, 112), (144, 87, 86), (145, 113, 87), (173, 147, 148, 118, 63, 93, 121, 213, 177, 152), (143, 85, 118), (91, 119, 149, 92), (92, 149, 151, 120), (153, 119, 67), (123, 153, 67), (154, 97, 124), (155, 123, 97), (70, 126, 180, 125), (110, 157, 183, 98), (159, 124, 99), (100, 160, 158, 127), (115, 101, 161, 116), (136, 111, 138, 166), (140, 139, 113, 168), (116, 161, 169, 117), (117, 169, 170, 141), (86, 143, 144), (145, 87, 144), (172, 113, 145), (102, 162, 208, 146), (148, 174, 143, 118), (119, 153, 149), (120, 151, 150), (149, 175, 151), (123, 155, 153), (178, 154, 124), (154, 179, 97), (179, 155, 97), (98, 181, 182, 156), (156, 182, 219, 126), (184, 159, 99), (124, 159, 185), (184, 158, 160, 176), (125, 180, 169, 161), (162, 128, 187, 188), (128, 131, 189, 187), (900, 897, 108, 107), (164, 191, 189, 131), (88, 943, 945), (132, 165, 193, 194), (133, 132, 194, 195), (164, 133, 195, 191), (157, 134, 226, 196, 227, 256), (134, 135, 261, 229, 197, 228), (166, 198, 231, 171, 136), (112, 171, 231, 167), (137, 167, 232, 199), (138, 137, 199, 200), (166, 138, 200, 201), (140, 168, 212, 222, 186), (202, 168, 113), (141, 203, 206, 142), (170, 169, 180, 204), (141, 170, 205, 203), (142, 206, 237, 171), (144, 143, 174), (207, 145, 144), (172, 145, 207), (202, 113, 172), (147, 173, 209, 210), (148, 147, 210, 174), (153, 175, 149), (150, 151, 184, 176), (175, 211, 151), (173, 152, 209), (152, 177, 212, 209), (214, 153, 155), (178, 124, 185), (154, 178, 215), (179, 154, 216), (179, 214, 155), (126, 217, 204, 180), (181, 98, 183, 218), (249, 220, 250, 183, 157, 256), (159, 184, 221), (185, 159, 221), (121, 186, 222, 213), (208, 162, 188, 223), (188, 187, 224), (187, 189, 224), (192, 225, 193, 165), (194, 193, 224), (195, 194, 224), (191, 195, 224), (198, 166, 201, 230), (233, 168, 202), (204, 234, 205, 170), (203, 205, 235, 236), (238, 144, 174), (207, 144, 238), (239, 172, 207), (240, 202, 172), (106, 951, 959, 957), (210, 209, 241), (174, 210, 238), (242, 175, 153), (151, 211, 184), (211, 175, 242), (212, 177, 213, 222), (209, 212, 243), (214, 242, 153), (178, 185, 215), (216, 154, 215), (244, 179, 216), (214, 179, 244), (126, 219, 280, 217), (181, 245, 247, 182), (218, 246, 245, 181), (182, 247, 282, 219), (218, 183, 217, 280, 248), (221, 184, 251), (185, 221, 252), (192, 208, 223, 225), (223, 188, 224), (189, 191, 224), (193, 225, 224), (254, 255, 196, 226), (196, 255, 257, 227), (258, 228, 197, 259), (258, 288, 362, 339, 253, 134, 228), (197, 229, 260, 259), (230, 262, 231, 198), (167, 231, 262, 232), (199, 232, 292, 263), (200, 199, 263, 264), (201, 200, 264, 265), (230, 201, 265, 266), (202, 267, 233), (212, 168, 233), (203, 236, 273, 206), (234, 204, 217, 268), (234, 269, 235, 205), (236, 235, 270, 271), (206, 273, 300, 237), (207, 238, 239), (274, 172, 239), (240, 172, 274), (275, 202, 240), (238, 210, 241), (241, 209, 243), (184, 211, 251), (251, 211, 242), (212, 276, 243), (242, 214, 277), (185, 252, 215), (216, 215, 278), (244, 216, 279), (277, 214, 244), (246, 218, 248, 281), (249, 257, 283, 220), (220, 283, 284, 250), (221, 251, 285), (221, 285, 252), (225, 223, 224), (227, 257, 249, 256), (229, 261, 289, 260), (262, 230, 266, 291), (275, 267, 202), (267, 293, 233), (233, 293, 212), (268, 294, 269, 234), (269, 295, 270, 235), (271, 270, 296, 297), (301, 239, 238), (274, 239, 301), (274, 302, 240), (240, 303, 275), (304, 238, 241), (243, 304, 241), (251, 242, 305), (293, 276, 212), (276, 304, 243), (306, 242, 277), (215, 252, 278), (216, 278, 307), (244, 279, 308), (216, 307, 279), (277, 244, 308), (316, 347, 356, 353, 268, 217, 183, 250, 284), (219, 282, 313, 280), (245, 309, 312, 247), (246, 310, 309, 245), (281, 311, 310, 246), (247, 312, 349, 282), (281, 248, 280, 313), (283, 257, 350, 314), (284, 283, 315, 316), (251, 305, 285), (252, 285, 317), (286, 254, 226, 134, 253, 353, 354), (318, 255, 254, 286), (287, 319, 419, 394, 420, 443, 350, 257, 255), (287, 255, 357, 320), (321, 288, 258, 259), (289, 322, 323, 260), (260, 366, 466, 430, 401, 429, 324, 290, 259), (290, 325, 364, 259), (135, 299, 340, 322, 289, 261), (291, 292, 232, 262), (292, 326, 327, 263), (264, 263, 327, 328), (264, 328, 329, 265), (265, 329, 330, 266), (266, 330, 369, 291), (275, 303, 267), (267, 331, 293), (294, 268, 353, 332), (294, 333, 295, 269), (334, 273, 236, 271), (295, 335, 296, 270), (271, 297, 373, 334), (297, 296, 336, 337), (338, 272, 340, 299, 171, 237, 339, 360, 298), (237, 300, 376, 339), (273, 334, 377, 300), (301, 238, 304), (301, 341, 274), (341, 302, 274), (302, 303, 240), (242, 306, 305), (293, 342, 276), (276, 343, 304), (306, 277, 308), (278, 252, 344), (307, 278, 345), (279, 317, 352, 306, 308), (307, 346, 279), (311, 281, 313, 348), (314, 351, 315, 283), (316, 315, 347), (285, 305, 352), (344, 252, 317), (317, 285, 352), (347, 315, 318, 286, 354, 355, 356), (255, 318, 393, 357), (287, 358, 392, 390, 395, 319), (320, 359, 358, 287), (298, 360, 361, 362, 288, 321, 363), (259, 364, 399, 321), (322, 340, 272, 323), (323, 365, 366, 260), (324, 402, 425, 398, 367, 290), (325, 290, 367, 368), (291, 369, 326, 292), (328, 327, 370), (267, 303, 331), (293, 331, 342), (332, 371, 333, 294), (333, 372, 335, 295), (296, 335, 374, 336), (373, 297, 337, 375), (337, 336, 374, 408, 438, 375), (338, 298, 363), (272, 338, 363, 323), (304, 378, 301), (378, 341, 301), (341, 379, 302), (302, 380, 303), (305, 306, 352), (276, 342, 343), (304, 343, 381), (278, 344, 345), (346, 307, 345), (317, 279, 382), (279, 346, 382), (282, 349, 348, 313), (309, 383, 384, 312), (309, 310, 385, 383), (310, 311, 386, 385), (311, 348, 414, 386), (349, 312, 384, 387), (314, 350, 415, 388), (351, 314, 388, 444, 389), (315, 351, 446, 486, 417, 447, 390, 392, 318), (382, 344, 317), (253, 391, 332, 353), (354, 353, 355), (353, 356, 355), (320, 357, 418, 396), (359, 320, 396, 397), (339, 361, 360), (362, 361, 339), (398, 425, 499, 478, 502, 496, 400, 363, 321), (339, 376, 391, 253), (365, 323, 363, 400), (325, 403, 426, 364), (368, 404, 403, 325), (327, 326, 370), (326, 369, 370), (329, 328, 370), (330, 329, 370), (369, 330, 370), (303, 380, 331), (331, 405, 342), (371, 332, 391, 406), (371, 407, 372, 333), (372, 408, 374, 335), (334, 373, 409, 377), (373, 375, 438, 409), (300, 377, 439, 376), (381, 378, 304), (378, 410, 341), (341, 410, 379), (302, 379, 411), (302, 411, 380), (342, 412, 343), (343, 412, 381), (344, 382, 345), (382, 346, 345), (383, 413, 384), (387, 414, 348, 349), (389, 416, 484, 446, 351), (318, 392, 423, 393), (357, 393, 448, 418), (319, 395, 421, 422), (359, 423, 392, 358), (397, 424, 423, 359), (321, 399, 433, 398), (364, 426, 459, 399), (400, 427, 494, 428, 365), (365, 428, 461, 366), (324, 431, 432, 402), (368, 367, 398, 433), (404, 368, 433, 434), (380, 435, 331), (435, 405, 331), (405, 412, 342), (406, 436, 407, 371), (407, 437, 408, 372), (381, 410, 378), (379, 410, 381, 412, 405), (411, 379, 440), (411, 441, 380), (385, 413, 383), (384, 413, 387), (386, 413, 385), (414, 413, 386), (387, 413, 414), (388, 415, 479, 442), (350, 443, 481, 415), (416, 389, 482, 445), (376, 439, 406, 391), (419, 319, 422, 449), (394, 419, 447, 417, 450), (420, 394, 451, 452), (395, 390, 453, 421), (396, 418, 455, 456), (397, 396, 456, 457), (424, 397, 457, 458), (429, 463, 431, 324), (430, 464, 465, 401), (402, 432, 468, 425), (403, 469, 470, 426), (404, 471, 469, 403), (434, 472, 471, 404), (380, 441, 435), (473, 405, 435), (407, 436, 475, 437), (408, 437, 476, 477), (405, 473, 379), (440, 441, 411), (379, 473, 440), (442, 480, 444, 388), (390, 447, 485, 453), (418, 448, 487, 455), (447, 419, 449, 485), (394, 450, 489, 451), (486, 420, 452, 490), (492, 454, 422, 421), (454, 488, 449, 422), (424, 448, 393, 423), (457, 456, 455, 487, 458), (448, 424, 458, 487), (399, 459, 434, 433), (426, 470, 493, 459), (460, 495, 522, 427), (525, 460, 427, 400, 496), (428, 497, 526, 461), (366, 461, 527, 466), (401, 465, 498, 462), (401, 462, 478, 499, 429), (499, 500, 463, 429), (463, 501, 467, 431), (502, 503, 464, 430), (464, 504, 528, 465), (430, 466, 496, 502), (505, 432, 431, 467), (432, 505, 534, 468), (425, 468, 500, 499), (470, 469, 471, 472, 493), (459, 493, 472, 434), (435, 441, 473), (439, 474, 436, 406), (436, 474, 506, 475), (437, 475, 507, 476), (438, 408, 477, 508), (477, 476, 507, 509, 508), (474, 439, 377, 409), (506, 474, 409, 438), (473, 441, 440), (442, 479, 560, 606, 586, 535, 510), (415, 481, 536, 479), (480, 442, 510), (446, 484, 537, 481, 443), (511, 482, 389, 444), (480, 512, 537, 444), (445, 482, 538, 513), (483, 445, 513, 514), (484, 416, 445, 483), (453, 485, 517, 515), (450, 417, 516, 489), (417, 486, 490, 516), (446, 443, 420, 486), (485, 449, 488, 517), (451, 489, 541, 518), (490, 452, 491, 519), (518, 491, 452, 451), (515, 492, 421, 453), (454, 492, 547, 520), (488, 454, 520, 521), (427, 522, 548, 494), (494, 523, 497, 428), (495, 460, 525, 524), (465, 528, 553, 498), (462, 498, 529, 478), (500, 530, 501, 463), (478, 529, 503, 502), (503, 531, 504, 464), (467, 532, 559, 505), (501, 533, 532, 467), (468, 534, 530, 500), (475, 506, 509, 507), (506, 438, 508, 509), (480, 510, 562, 611, 626, 590, 512), (444, 537, 540, 511), (482, 511, 563, 538), (514, 539, 540, 483), (483, 540, 537, 484), (489, 516, 542, 541), (516, 490, 519, 542), (517, 488, 521, 543), (491, 518, 544, 545), (519, 491, 545, 546), (492, 515, 568, 547), (523, 494, 574, 549), (495, 550, 575, 522), (524, 551, 550, 495), (496, 466, 527, 574, 525), (523, 552, 497), (497, 552, 578, 623, 642, 602, 526), (461, 526, 579, 527), (498, 553, 555, 529), (530, 554, 533, 501), (529, 555, 531, 503), (504, 556, 557, 528), (531, 558, 556, 504), (505, 559, 581, 534), (535, 561, 588, 510), (479, 536, 589, 560), (481, 537, 512, 536), (538, 564, 613, 565, 513), (514, 513, 565, 566), (539, 514, 566, 567), (515, 517, 543, 568), (518, 541, 569, 544), (542, 519, 546, 570), (545, 544, 571, 572), (546, 545, 572, 573), (520, 547, 568, 543, 521), (494, 548, 576, 574), (522, 575, 596, 548), (523, 549, 618, 662, 636, 597, 552), (524, 525, 574, 576), (551, 524, 576, 577), (528, 557, 580, 553), (534, 581, 554, 530), (555, 582, 558, 531), (556, 583, 584, 557), (558, 585, 583, 556), (532, 533, 554, 581, 559), (561, 535, 586, 587), (510, 588, 610, 562), (511, 540, 539, 563), (538, 563, 592, 656, 612, 564), (536, 512, 590, 589), (566, 565, 614, 591), (539, 567, 615, 592, 563), (567, 566, 591, 593), (541, 542, 570, 569), (544, 569, 594, 571), (570, 546, 573, 595), (571, 594, 595, 573, 572), (549, 574, 527, 579), (575, 550, 600, 638, 598), (551, 599, 600, 550), (577, 601, 599, 551), (578, 552, 619, 603), (526, 602, 617, 579), (557, 584, 604, 580), (553, 580, 582, 555), (582, 605, 585, 558), (584, 583, 585, 605, 604), (561, 587, 628, 607), (588, 561, 607, 608), (560, 589, 630, 609), (593, 616, 615, 567), (569, 570, 595, 594), (548, 596, 577, 576), (598, 635, 678, 621, 596, 575), (579, 617, 618, 549), (552, 597, 637, 619), (599, 620, 639, 600), (601, 577, 596, 621, 640), (601, 622, 620, 599), (603, 624, 623, 578), (580, 604, 605, 582), (606, 560, 609, 625), (606, 626, 611, 586), (587, 586, 611, 627), (608, 629, 610, 588), (562, 610, 627, 611), (589, 590, 655, 630), (564, 612, 657, 631), (613, 564, 631, 632), (565, 613, 633, 614), (591, 614, 633, 616, 593), (592, 615, 658, 634), (622, 601, 640, 641), (619, 643, 644, 603), (603, 644, 669, 624), (602, 645, 661, 617), (625, 646, 626, 606), (587, 627, 654, 628), (607, 628, 647, 648), (608, 607, 648, 649), (629, 608, 649, 650), (609, 630, 651, 652), (625, 609, 652, 653), (629, 654, 627, 610), (590, 626, 646, 655), (632, 658, 615, 613), (616, 633, 613, 615), (634, 659, 656, 592), (598, 660, 679, 635), (617, 661, 680, 618), (597, 636, 667, 637), (637, 663, 643, 619), (600, 639, 665, 638), (638, 664, 660, 598), (620, 622, 641, 665, 639), (621, 666, 682, 640), (624, 667, 636, 623), (642, 623, 636, 662), (642, 668, 645, 602), (646, 625, 653, 670), (628, 654, 671, 647), (649, 648, 647, 671, 650), (654, 629, 650, 671), (630, 655, 672, 651), (651, 672, 670, 653, 652), (612, 656, 659, 657), (631, 657, 692, 673), (632, 631, 673, 674), (658, 632, 674, 675), (634, 658, 675, 676), (659, 634, 676, 677), (618, 680, 684, 662), (663, 637, 667, 681), (664, 638, 640, 682), (641, 640, 638, 665), (666, 621, 678, 683), (624, 669, 681, 667), (662, 684, 668, 642), (643, 685, 686, 644), (663, 687, 685, 643), (644, 686, 688, 669), (645, 689, 690, 661), (668, 691, 689, 645), (655, 646, 670, 672), (677, 692, 657, 659), (635, 679, 683, 678), (660, 693, 701, 679), (664, 694, 693, 660), (661, 690, 695, 680), (681, 696, 687, 663), (682, 697, 694, 664), (666, 698, 697, 682), (683, 699, 698, 666), (684, 700, 691, 668), (685, 687, 696, 688, 686), (669, 688, 696, 681), (689, 691, 700, 695, 690), (673, 692, 677, 676, 675, 674), (680, 695, 700, 684), (699, 683, 679, 701), (693, 694, 697, 698, 699, 701), (896, 897, 898), (899, 896, 898), (897, 900, 909, 904, 898), (899, 898, 901), (896, 899, 902), (905, 899, 901), (901, 898, 904), (906, 896, 902), (902, 899, 907), (108, 897, 896, 107), (903, 896, 908), (905, 901, 910), (899, 905, 907), (911, 901, 904), (906, 902, 912), (896, 906, 908), (902, 907, 913), (75, 107, 109, 76), (903, 908, 914), (917, 905, 910), (910, 901, 911), (907, 905, 918), (911, 904, 919), (920, 906, 912), (912, 902, 913), (908, 906, 921), (913, 907, 922), (915, 903, 914), (914, 908, 921), (917, 910, 924), (905, 917, 918), (925, 910, 911), (907, 918, 922), (926, 911, 919), (920, 912, 927, 935, 921), (906, 920, 921), (913, 927, 912), (913, 922, 927), (915, 914, 928), (929, 914, 921), (928, 923, 915), (931, 917, 924), (924, 910, 925), (918, 917, 932), (925, 911, 926), (922, 918, 933), (926, 919, 934), (927, 922, 936), (928, 914, 937), (935, 929, 921), (937, 914, 929), (924, 923, 928), (77, 923, 924, 78), (129, 930, 130), (909, 916, 130, 930, 919, 904), (931, 924, 928), (917, 931, 932), (938, 924, 925), (918, 932, 939), (940, 925, 926), (933, 936, 922), (918, 939, 933), (104, 934, 919, 105), (935, 927, 936), (928, 937, 932), (941, 929, 935), (941, 937, 929), (931, 928, 932), (942, 938, 925), (932, 937, 939), (942, 925, 940), (933, 941, 936), (933, 939, 941), (941, 935, 936), (939, 937, 941), (926, 56, 55), (56, 926, 934), (56, 934, 103), (940, 38, 942), (703, 704, 705, 702), (706, 704, 705), (704, 706, 705), (708, 709, 710, 718, 713, 707), (707, 711, 712, 708), (713, 714, 711, 707), (712, 711, 715, 716), (719, 714, 713, 718), (711, 714, 726, 720), (716, 721, 732, 739, 723, 717, 709, 708, 712), (715, 711, 720, 722), (716, 715, 721), (718, 710, 742, 734, 724, 719), (724, 725, 714, 719), (764, 740, 748, 727, 741, 728, 715, 722, 749), (721, 715, 728, 729, 730, 731, 732), (733, 725, 724, 734), (735, 737, 758, 746, 759, 756, 726, 714, 725), (720, 726, 745, 736), (720, 736, 757, 738, 722), (728, 725, 733, 729), (733, 734, 742, 743, 739, 730, 729), (730, 739, 731), (739, 732, 731), (735, 725, 752, 744), (738, 747, 778, 749, 722), (727, 750, 737, 735, 753, 741), (728, 741, 766, 751), (725, 728, 751, 752), (744, 754, 753, 735), (736, 745, 769, 755), (726, 756, 771, 745), (747, 738, 772, 760), (727, 748, 761, 762), (740, 763, 746, 758, 748), (750, 727, 762, 765), (744, 752, 785, 767), (754, 744, 767, 768), (755, 770, 757, 736), (738, 757, 788, 772), (758, 737, 773, 774), (759, 746, 775, 776), (760, 777, 778, 747), (748, 758, 774, 761), (762, 761, 794, 779), (763, 740, 780, 781), (740, 764, 782, 780), (749, 756, 759, 764), (741, 753, 754, 766), (737, 750, 765, 773), (765, 762, 779, 783), (751, 766, 786, 784), (752, 751, 784, 785), (768, 786, 766, 754), (755, 769, 814, 842, 829, 802, 787), (745, 771, 803, 769), (770, 755, 787), (749, 778, 804, 771, 756), (770, 789, 804, 757), (774, 773, 797, 790), (746, 763, 781, 775), (764, 759, 776, 782), (776, 775, 806, 791), (760, 772, 805, 792), (777, 760, 792, 793), (761, 774, 790, 794), (781, 780, 796, 795), (780, 782, 807, 796), (773, 765, 783, 797), (767, 785, 798, 799), (768, 767, 799, 800), (786, 768, 800, 801), (770, 787, 816, 847, 854, 833, 789), (757, 804, 809, 788), (772, 788, 817, 805), (775, 781, 795, 806), (782, 776, 791, 807), (793, 808, 809, 777), (777, 809, 804, 778), (779, 794, 819, 810), (783, 779, 810, 811), (797, 783, 811, 812), (784, 786, 801, 813), (785, 784, 813, 798), (800, 799, 798, 813, 801), (802, 815, 831, 787), (769, 803, 832, 814), (771, 804, 789, 803), (790, 797, 812, 818), (794, 790, 818, 819), (791, 806, 820, 821), (807, 791, 821, 822), (805, 823, 849, 824, 792), (793, 792, 824, 825), (808, 793, 825, 826), (795, 796, 827, 828), (806, 795, 828, 820), (796, 807, 822, 827), (815, 802, 829, 830), (787, 831, 846, 816), (788, 809, 808, 817), (805, 817, 838, 873, 848, 823), (803, 789, 833, 832), (821, 820, 834, 835), (822, 821, 835, 836), (825, 824, 850, 837), (808, 826, 851, 838, 817), (826, 825, 837, 839), (812, 811, 810, 819, 818), (828, 827, 840, 841), (820, 828, 841, 834), (827, 822, 836, 840), (815, 830, 856, 843), (831, 815, 843, 844), (814, 832, 858, 845), (834, 841, 840, 836, 835), (839, 852, 851, 826), (842, 814, 845, 853), (842, 854, 847, 829), (830, 829, 847, 855), (844, 857, 846, 831), (816, 846, 855, 847), (832, 833, 872, 858), (823, 848, 874, 859), (849, 823, 859, 860), (824, 849, 861, 850), (837, 850, 861, 852, 839), (838, 851, 875, 862), (853, 863, 854, 842), (830, 855, 871, 856), (843, 856, 864, 865), (844, 843, 865, 866), (857, 844, 866, 867), (845, 858, 868, 869), (853, 845, 869, 870), (857, 871, 855, 846), (833, 854, 863, 872), (860, 875, 851, 849), (852, 861, 849, 851), (862, 876, 873, 838), (863, 853, 870, 877), (856, 871, 878, 864), (866, 865, 864, 878, 867), (871, 857, 867, 878), (858, 872, 879, 868), (868, 879, 877, 870, 869), (848, 873, 876, 874), (859, 874, 885, 880), (860, 859, 880, 881), (875, 860, 881, 882), (862, 875, 882, 883), (876, 862, 883, 884), (872, 863, 877, 879), (884, 885, 874, 876), (880, 885, 884, 883, 882, 881), (889, 886, 887, 888), (890, 888, 889), (888, 890, 889), (892, 893, 894, 891), (895, 893, 892), (893, 895, 892), (16, 17, 38, 39), (940, 926, 38), (38, 926, 55, 39), (103, 934, 104), (37, 56, 103, 74), (105, 930, 129), (74, 103, 104, 105, 73), (919, 930, 105), (163, 916, 190), (916, 163, 130), (163, 164, 131, 130), (190, 909, 900), (190, 916, 909), (107, 896, 903, 109), (900, 107, 190), (107, 164, 163, 190), (75, 76, 77, 78, 58, 57), (109, 903, 76), (76, 903, 915), (76, 915, 923), (76, 923, 77), (41, 27, 50, 57, 58), (924, 938, 41, 58, 78), (938, 942, 40, 41), (942, 38, 40), (17, 40, 38), (957, 963, 962, 165), (946, 949, 96, 95, 122), (950, 146, 956, 955, 954), (968, 957, 958, 965), (964, 966, 965), (967, 966, 964), (965, 966, 972, 977, 968), (967, 969, 966), (964, 970, 967), (973, 969, 967), (969, 972, 966), (974, 970, 964), (970, 975, 967), (958, 957, 964, 965), (971, 976, 964), (973, 978, 969), (967, 975, 973), (979, 972, 969), (974, 980, 970), (964, 976, 974), (970, 981, 975), (971, 982, 976), (985, 978, 973), (978, 979, 969), (975, 986, 973), (979, 987, 972), (988, 980, 974), (980, 981, 970), (976, 989, 974), (981, 990, 975), (983, 982, 971), (982, 989, 976), (985, 992, 978), (973, 986, 985), (993, 979, 978), (975, 990, 986), (994, 987, 979), (988, 989, 1003, 995, 980), (974, 989, 988), (981, 980, 995), (981, 995, 990), (983, 996, 982), (997, 989, 982), (996, 983, 991), (999, 992, 985), (992, 993, 978), (986, 1000, 985), (993, 994, 979), (990, 1001, 986), (994, 1002, 987), (995, 1004, 990), (996, 1005, 982), (1003, 989, 997), (1005, 997, 982), (992, 996, 991), (952, 953, 992, 991), (960, 961, 998), (977, 972, 987, 998, 961, 984), (999, 996, 992), (985, 1000, 999), (1006, 993, 992), (986, 1007, 1000), (1008, 994, 993), (1001, 990, 1004), (986, 1001, 1007), (955, 956, 987, 1002), (1003, 1004, 995), (996, 1000, 1005), (1009, 1003, 997), (1009, 997, 1005), (999, 1000, 996), (1010, 993, 1006), (1000, 1007, 1005), (1010, 1008, 993), (1001, 1004, 1009), (1001, 1009, 1007), (1009, 1004, 1003), (1007, 1009, 1005), (994, 947, 948), (948, 1002, 994), (948, 954, 1002), (1008, 1010, 943), (47, 944, 943, 88), (1008, 943, 994), (943, 944, 947, 994), (954, 955, 1002), (956, 960, 998), (987, 956, 998), (962, 963, 984), (984, 961, 962), (962, 961, 192, 165), (963, 968, 977), (963, 977, 984), (957, 959, 971, 964), (968, 963, 957), (961, 960, 956, 146, 208, 192), (106, 957, 165, 132), (959, 951, 971), (951, 983, 971), (951, 991, 983), (951, 952, 991), (106, 96, 949, 953, 952, 951), (992, 953, 949, 946, 1006), (1006, 946, 945, 1010), (1010, 945, 943), (945, 946, 122, 88), (54, 102, 146, 950, 89), (47, 89, 948, 947, 944), (89, 950, 954, 948)])
me_cylinder.polygons.foreach_set('material_index', [0, 0, 0, 0, 0, 0, 0, 0, 0, 0, 0, 0, 0, 0, 0, 0, 0, 0, 0, 0, 0, 0, 0, 0, 0, 0, 0, 0, 0, 0, 0, 0, 0, 2, 2, 0, 0, 0, 0, 0, 2, 0, 0, 0, 0, 0, 0, 0, 0, 0, 0, 0, 2, 0, 0, 0, 0, 0, 0, 0, 0, 2, 2, 2, 2, 0, 0, 0, 0, 0, 0, 2, 0, 0, 2, 2, 2, 2, 0, 0, 0, 2, 0, 2, 2, 0, 0, 0, 0, 0, 0, 2, 2, 2, 0, 0, 0, 0, 0, 0, 0, 0, 0, 0, 2, 0, 0, 0, 2, 0, 0, 0, 0, 0, 0, 0, 0, 0, 0, 2, 2, 0, 0, 2, 2, 0, 0, 0, 0, 0, 0, 0, 0, 0, 0, 0, 0, 0, 0, 0, 0, 0, 2, 0, 0, 0, 0, 0, 0, 0, 0, 0, 0, 2, 0, 0, 0, 0, 0, 0, 2, 2, 2, 0, 0, 0, 0, 0, 0, 0, 0, 0, 0, 0, 0, 0, 0, 0, 0, 0, 0, 0, 0, 0, 0, 2, 0, 0, 0, 0, 0, 0, 0, 2, 0, 2, 2, 0, 0, 0, 0, 0, 0, 0, 0, 0, 0, 0, 0, 0, 0, 0, 0, 0, 0, 0, 0, 0, 2, 0, 0, 0, 0, 0, 0, 1, 1, 1, 0, 1, 2, 0, 0, 0, 0, 2, 0, 0, 2, 0, 2, 2, 0, 0, 0, 0, 0, 0, 0, 0, 0, 0, 0, 0, 0, 0, 0, 2, 1, 1, 0, 0, 0, 1, 1, 2, 0, 0, 0, 0, 2, 2, 0, 0, 0, 0, 0, 0, 0, 0, 0, 0, 0, 0, 0, 0, 0, 0, 0, 0, 0, 2, 0, 2, 1, 1, 0, 0, 0, 1, 1, 1, 1, 1, 1, 1, 0, 0, 0, 0, 0, 2, 2, 0, 0, 0, 0, 2, 2, 2, 2, 0, 0, 0, 0, 0, 0, 0, 0, 0, 0, 0, 0, 0, 0, 0, 2, 1, 1, 0, 0, 0, 1, 1, 1, 1, 1, 1, 1, 1, 1, 1, 0, 0, 0, 0, 0, 0, 2, 2, 0, 1, 1, 0, 0, 0, 0, 0, 0, 0, 0, 0, 0, 0, 0, 0, 0, 2, 2, 0, 1, 1, 1, 0, 0, 0, 0, 1, 1, 0, 0, 1, 0, 1, 1, 1, 0, 0, 0, 2, 2, 0, 0, 0, 0, 0, 0, 0, 0, 0, 0, 0, 0, 0, 0, 0, 0, 0, 0, 0, 1, 1, 1, 1, 1, 1, 1, 1, 1, 1, 1, 1, 1, 0, 0, 0, 0, 0, 0, 0, 0, 0, 0, 0, 2, 2, 0, 1, 1, 1, 0, 1, 1, 1, 1, 1, 1, 1, 1, 1, 1, 1, 1, 1, 0, 0, 0, 0, 0, 0, 0, 1, 1, 1, 1, 1, 1, 1, 1, 1, 1, 1, 1, 1, 1, 1, 1, 1, 1, 1, 1, 1, 1, 1, 1, 1, 1, 1, 1, 1, 0, 0, 0, 0, 0, 0, 0, 0, 0, 1, 1, 1, 1, 1, 1, 1, 1, 1, 1, 1, 1, 1, 1, 1, 1, 1, 1, 1, 1, 1, 1, 1, 1, 1, 1, 1, 1, 1, 1, 1, 0, 0, 1, 1, 1, 1, 1, 1, 1, 1, 1, 1, 1, 1, 1, 1, 1, 1, 1, 1, 1, 1, 1, 1, 1, 1, 1, 1, 1, 1, 1, 1, 1, 1, 1, 1, 1, 1, 1, 1, 1, 1, 1, 1, 1, 1, 1, 1, 1, 1, 1, 1, 1, 1, 1, 1, 1, 1, 1, 1, 1, 1, 1, 1, 1, 1, 1, 1, 1, 1, 1, 1, 1, 1, 1, 1, 1, 1, 1, 1, 1, 1, 1, 1, 1, 1, 1, 1, 1, 1, 1, 1, 1, 1, 1, 1, 1, 1, 1, 1, 1, 1, 1, 1, 1, 1, 1, 1, 1, 1, 1, 1, 1, 1, 1, 1, 1, 1, 1, 1, 1, 1, 1, 1, 1, 1, 1, 1, 1, 1, 1, 1, 1, 1, 1, 1, 1, 1, 1, 1, 1, 1, 1, 1, 1, 1, 1, 1, 1, 1, 1, 1, 1, 1, 1, 1, 1, 1, 1, 1, 1, 1, 1, 1, 1, 0, 0, 0, 0, 0, 0, 0, 0, 0, 0, 0, 0, 0, 0, 0, 0, 0, 0, 0, 0, 0, 0, 0, 0, 0, 0, 0, 0, 0, 0, 0, 0, 0, 0, 0, 0, 0, 0, 0, 0, 0, 0, 0, 0, 0, 0, 0, 0, 0, 0, 0, 0, 0, 0, 0, 0, 0, 0, 0, 0, 0, 0, 0, 0, 0, 0, 0, 0, 0, 0, 0, 0, 0, 0, 0, 0, 0, 0, 0, 1, 1, 1, 0, 1, 1, 1, 1, 1, 0, 1, 1, 0, 1, 1, 1, 1, 1, 1, 1, 1, 0, 0, 0, 1, 1, 1, 1, 1, 1, 1, 1, 1, 1, 1, 1, 1, 1, 1, 1, 1, 1, 1, 1, 1, 1, 1, 1, 1, 1, 1, 1, 1, 1, 1, 1, 1, 1, 1, 1, 1, 1, 1, 1, 1, 1, 1, 1, 1, 1, 1, 1, 1, 1, 1, 1, 1, 1, 1, 1, 1, 1, 1, 1, 1, 1, 1, 1, 1, 1, 1, 1, 1, 1, 1, 1, 1, 1, 1, 1, 1, 1, 1, 1, 1, 1, 1, 1, 1, 1, 1, 1, 1, 1, 1, 1, 1, 1, 1, 1, 1, 1, 1, 1, 1, 1, 1, 1, 1, 1, 1, 1, 1, 1, 1, 1, 1, 1, 1, 1, 1, 1, 1, 1, 1, 1, 1, 1, 1, 1, 1, 1, 1, 1, 1, 1, 1, 1, 1, 1, 1, 0, 0, 0, 0, 0, 0, 0, 0, 0, 0, 0, 0, 0, 0, 0, 0, 2, 0, 0, 0, 0, 2, 0, 0, 0, 0, 0, 2, 0, 0, 0, 0, 0, 0, 0, 0, 0, 0, 0, 0, 0, 0, 0, 0, 0, 0, 0, 0, 0, 0, 0, 0, 0, 0, 0, 0, 0, 0, 0, 0, 0, 0, 0, 0, 0, 0, 0, 0, 0, 0, 0, 0, 0, 0, 0, 0, 0, 0, 0, 0, 0, 0, 0, 0, 0, 0, 0, 0, 0, 0, 0, 0, 0, 0, 0, 0, 0, 0, 0, 0, 0, 0, 0, 0, 0, 0, 0, 0, 0, 0, 0, 0, 0, 0, 0, 0, 0, 0, 0, 0, 0, 0, 0, 0, 0, 0, 0, 2, 0, 0, 0, 0, 0, 0, 0])
me_cylinder.materials.append(mat_material)
me_cylinder.materials.append(mat_material_001)
me_cylinder.materials.append(mat_material_002)
me_cylinder.use_remesh_preserve_volume = False
me_cylinder.use_remesh_preserve_attributes = False
me_cylinder.use_mirror_vertex_groups = False
me_cylinder.update()

# ---- objects
ob_sun_002 = bpy.data.objects.new('Sun.002', light_sun_002)
ob_sun_001 = bpy.data.objects.new('Sun.001', light_sun_001)
ob_sun = bpy.data.objects.new('Sun', light_sun)
ob_cylinder = bpy.data.objects.new('Cylinder', me_cylinder)
ob_lamp = bpy.data.objects.new('Lamp', light_lamp)
ob_camera = bpy.data.objects.new('Camera', cam_camera)

# ---- transforms, parenting, visibility, modifiers, constraints
ob_sun_002.location = (-0.104, -0.03402, 1.512)
ob_sun_002.lineart.crease_threshold = 0.0
ob_sun_001.location = (-1.247, -3.205, 0.8611)
ob_sun_001.rotation_euler = (0.7506, -0.5717, -0.1989)
ob_sun_001.lineart.crease_threshold = 0.0
ob_sun.location = (2.108, -1.63, 0.9907)
ob_sun.rotation_euler = (0.5859, -0.2166, 0.4509)
ob_sun.lineart.crease_threshold = 0.0
ob_cylinder.location = (0.0, 0.0, 0.6572)
ob_cylinder.rotation_euler = (1.571, 0.0, 0.0)
ob_cylinder.scale = (0.4746, 0.4746, 0.4746)
ob_cylinder.lineart.crease_threshold = 0.0
ob_lamp.location = (4.076, 1.005, 5.904)
ob_lamp.rotation_euler = (0.6503, 0.05522, 1.866)
ob_lamp.lock_rotations_4d = False
ob_lamp.empty_display_type = 'ARROWS'
ob_lamp.color = (0.0, 0.0, 0.0, 0.0)
ob_lamp.lineart.crease_threshold = 0.0
ob_camera.location = (-3.881, -4.433, 2.222)
ob_camera.rotation_euler = (1.341, -0.01823, -0.6585)
ob_camera.lock_rotations_4d = False
ob_camera.empty_display_type = 'ARROWS'
ob_camera.color = (0.0, 0.0, 0.0, 0.0)
ob_camera.display_type = 'WIRE'
ob_camera.lineart.crease_threshold = 0.0

# ---- collection membership
col_collection_1.objects.link(ob_sun_002)
col_collection_1.objects.link(ob_sun_001)
col_collection_1.objects.link(ob_sun)
col_collection_1.objects.link(ob_cylinder)
col_collection_1.objects.link(ob_lamp)
col_collection_1.objects.link(ob_camera)

# ---- scene / render settings (as saved in the file)
scene.camera = ob_camera
scene.frame_start = 1; scene.frame_end = 250; scene.frame_set(2)
scene.render.engine = 'CYCLES'
scene.render.resolution_percentage = 50
scene.render.dither_intensity = 0.0
scene.cycles.use_denoising = False
scene.cycles.samples = 500
scene.cycles.sampling_pattern = 'TABULATED_SOBOL'
scene.cycles.light_sampling_threshold = 0.0
scene.cycles.use_adaptive_sampling = False
scene.cycles.use_light_tree = False
scene.cycles.blur_glossy = 0.0
scene.cycles.volume_bounces = 1
scene.cycles.pixel_filter_type = 'GAUSSIAN'
scene.cycles.sample_clamp_indirect = 0.0
scene.view_settings.view_transform = 'Standard'
bpy.context.view_layer.update()
